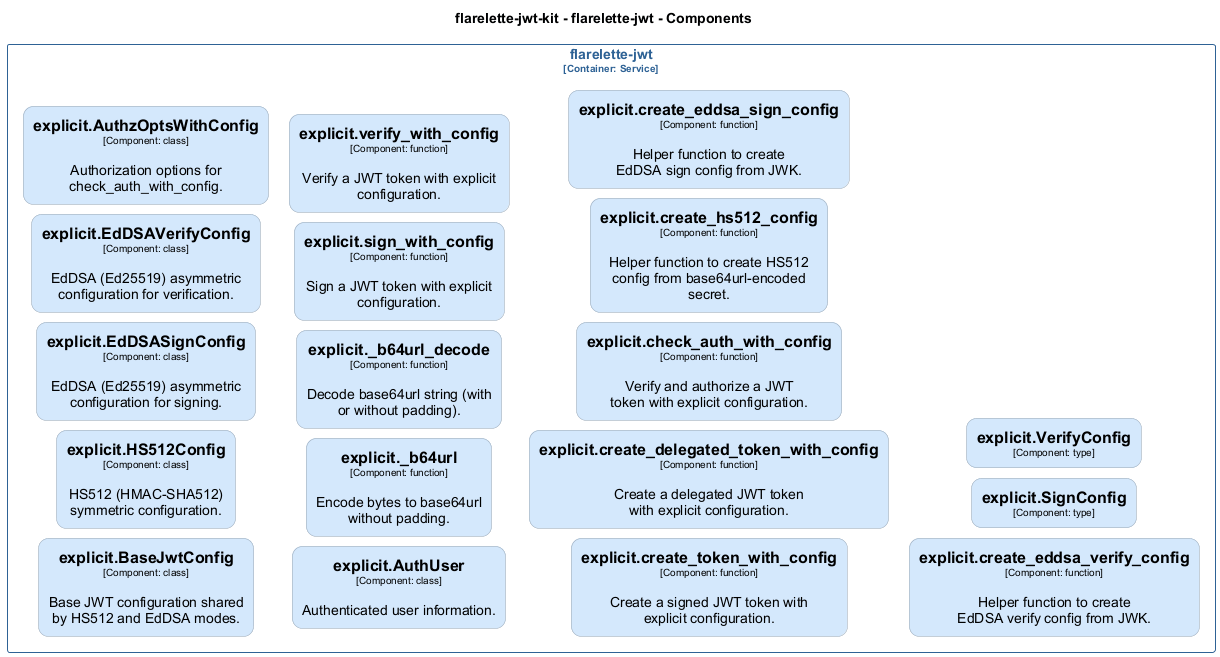

The diagram above was rendered by PlantUML. Its source (embedded in the PNG):
@startuml
set separator none
title flarelette-jwt-kit - flarelette-jwt - Components

left to right direction
skinparam ranksep 20
skinparam nodesep 10

skinparam {
  arrowFontSize 10
  defaultTextAlignment center
  wrapWidth 200
  maxMessageSize 100
  defaultFontName "Arial"
}

hide stereotype

skinparam rectangle<<flarelettejwtkit.flarelettejwt.explicitAuthUser>> {
  BackgroundColor #d4e8fc
  FontColor #000000
  BorderColor #94a2b0
  roundCorner 20
  shadowing false
}
skinparam rectangle<<flarelettejwtkit.flarelettejwt.explicitAuthzOptsWithConfig>> {
  BackgroundColor #d4e8fc
  FontColor #000000
  BorderColor #94a2b0
  roundCorner 20
  shadowing false
}
skinparam rectangle<<flarelettejwtkit.flarelettejwt.explicitBaseJwtConfig>> {
  BackgroundColor #d4e8fc
  FontColor #000000
  BorderColor #94a2b0
  roundCorner 20
  shadowing false
}
skinparam rectangle<<flarelettejwtkit.flarelettejwt.explicitEdDSASignConfig>> {
  BackgroundColor #d4e8fc
  FontColor #000000
  BorderColor #94a2b0
  roundCorner 20
  shadowing false
}
skinparam rectangle<<flarelettejwtkit.flarelettejwt.explicitEdDSAVerifyConfig>> {
  BackgroundColor #d4e8fc
  FontColor #000000
  BorderColor #94a2b0
  roundCorner 20
  shadowing false
}
skinparam rectangle<<flarelettejwtkit.flarelettejwt.explicitHS512Config>> {
  BackgroundColor #d4e8fc
  FontColor #000000
  BorderColor #94a2b0
  roundCorner 20
  shadowing false
}
skinparam rectangle<<flarelettejwtkit.flarelettejwt.explicitSignConfig>> {
  BackgroundColor #d4e8fc
  FontColor #000000
  BorderColor #94a2b0
  roundCorner 20
  shadowing false
}
skinparam rectangle<<flarelettejwtkit.flarelettejwt.explicitVerifyConfig>> {
  BackgroundColor #d4e8fc
  FontColor #000000
  BorderColor #94a2b0
  roundCorner 20
  shadowing false
}
skinparam rectangle<<flarelettejwtkit.flarelettejwt.explicit_b64url>> {
  BackgroundColor #d4e8fc
  FontColor #000000
  BorderColor #94a2b0
  roundCorner 20
  shadowing false
}
skinparam rectangle<<flarelettejwtkit.flarelettejwt.explicit_b64url_decode>> {
  BackgroundColor #d4e8fc
  FontColor #000000
  BorderColor #94a2b0
  roundCorner 20
  shadowing false
}
skinparam rectangle<<flarelettejwtkit.flarelettejwt.explicitcheck_auth_with_config>> {
  BackgroundColor #d4e8fc
  FontColor #000000
  BorderColor #94a2b0
  roundCorner 20
  shadowing false
}
skinparam rectangle<<flarelettejwtkit.flarelettejwt.explicitcreate_delegated_token_with_config>> {
  BackgroundColor #d4e8fc
  FontColor #000000
  BorderColor #94a2b0
  roundCorner 20
  shadowing false
}
skinparam rectangle<<flarelettejwtkit.flarelettejwt.explicitcreate_eddsa_sign_config>> {
  BackgroundColor #d4e8fc
  FontColor #000000
  BorderColor #94a2b0
  roundCorner 20
  shadowing false
}
skinparam rectangle<<flarelettejwtkit.flarelettejwt.explicitcreate_eddsa_verify_config>> {
  BackgroundColor #d4e8fc
  FontColor #000000
  BorderColor #94a2b0
  roundCorner 20
  shadowing false
}
skinparam rectangle<<flarelettejwtkit.flarelettejwt.explicitcreate_hs512_config>> {
  BackgroundColor #d4e8fc
  FontColor #000000
  BorderColor #94a2b0
  roundCorner 20
  shadowing false
}
skinparam rectangle<<flarelettejwtkit.flarelettejwt.explicitcreate_token_with_config>> {
  BackgroundColor #d4e8fc
  FontColor #000000
  BorderColor #94a2b0
  roundCorner 20
  shadowing false
}
skinparam rectangle<<flarelettejwtkit.flarelettejwt.explicitsign_with_config>> {
  BackgroundColor #d4e8fc
  FontColor #000000
  BorderColor #94a2b0
  roundCorner 20
  shadowing false
}
skinparam rectangle<<flarelettejwtkit.flarelettejwt.explicitverify_with_config>> {
  BackgroundColor #d4e8fc
  FontColor #000000
  BorderColor #94a2b0
  roundCorner 20
  shadowing false
}
skinparam rectangle<<flarelettejwtkit.flarelettejwt>> {
  BorderColor #2e6295
  FontColor #2e6295
  shadowing false
}

rectangle "flarelette-jwt\n<size:10>[Container: Service]</size>" <<flarelettejwtkit.flarelettejwt>> {
  rectangle "==explicit.BaseJwtConfig\n<size:10>[Component: class]</size>\n\nBase JWT configuration shared by HS512 and EdDSA modes." <<flarelettejwtkit.flarelettejwt.explicitBaseJwtConfig>> as flarelettejwtkit.flarelettejwt.explicitBaseJwtConfig
  rectangle "==explicit.HS512Config\n<size:10>[Component: class]</size>\n\nHS512 (HMAC-SHA512) symmetric configuration." <<flarelettejwtkit.flarelettejwt.explicitHS512Config>> as flarelettejwtkit.flarelettejwt.explicitHS512Config
  rectangle "==explicit.EdDSASignConfig\n<size:10>[Component: class]</size>\n\nEdDSA (Ed25519) asymmetric configuration for signing." <<flarelettejwtkit.flarelettejwt.explicitEdDSASignConfig>> as flarelettejwtkit.flarelettejwt.explicitEdDSASignConfig
  rectangle "==explicit.EdDSAVerifyConfig\n<size:10>[Component: class]</size>\n\nEdDSA (Ed25519) asymmetric configuration for verification." <<flarelettejwtkit.flarelettejwt.explicitEdDSAVerifyConfig>> as flarelettejwtkit.flarelettejwt.explicitEdDSAVerifyConfig
  rectangle "==explicit.AuthzOptsWithConfig\n<size:10>[Component: class]</size>\n\nAuthorization options for check_auth_with_config." <<flarelettejwtkit.flarelettejwt.explicitAuthzOptsWithConfig>> as flarelettejwtkit.flarelettejwt.explicitAuthzOptsWithConfig
  rectangle "==explicit.AuthUser\n<size:10>[Component: class]</size>\n\nAuthenticated user information." <<flarelettejwtkit.flarelettejwt.explicitAuthUser>> as flarelettejwtkit.flarelettejwt.explicitAuthUser
  rectangle "==explicit._b64url\n<size:10>[Component: function]</size>\n\nEncode bytes to base64url without padding." <<flarelettejwtkit.flarelettejwt.explicit_b64url>> as flarelettejwtkit.flarelettejwt.explicit_b64url
  rectangle "==explicit._b64url_decode\n<size:10>[Component: function]</size>\n\nDecode base64url string (with or without padding)." <<flarelettejwtkit.flarelettejwt.explicit_b64url_decode>> as flarelettejwtkit.flarelettejwt.explicit_b64url_decode
  rectangle "==explicit.sign_with_config\n<size:10>[Component: function]</size>\n\nSign a JWT token with explicit configuration." <<flarelettejwtkit.flarelettejwt.explicitsign_with_config>> as flarelettejwtkit.flarelettejwt.explicitsign_with_config
  rectangle "==explicit.verify_with_config\n<size:10>[Component: function]</size>\n\nVerify a JWT token with explicit configuration." <<flarelettejwtkit.flarelettejwt.explicitverify_with_config>> as flarelettejwtkit.flarelettejwt.explicitverify_with_config
  rectangle "==explicit.create_token_with_config\n<size:10>[Component: function]</size>\n\nCreate a signed JWT token with explicit configuration." <<flarelettejwtkit.flarelettejwt.explicitcreate_token_with_config>> as flarelettejwtkit.flarelettejwt.explicitcreate_token_with_config
  rectangle "==explicit.create_delegated_token_with_config\n<size:10>[Component: function]</size>\n\nCreate a delegated JWT token with explicit configuration." <<flarelettejwtkit.flarelettejwt.explicitcreate_delegated_token_with_config>> as flarelettejwtkit.flarelettejwt.explicitcreate_delegated_token_with_config
  rectangle "==explicit.check_auth_with_config\n<size:10>[Component: function]</size>\n\nVerify and authorize a JWT token with explicit configuration." <<flarelettejwtkit.flarelettejwt.explicitcheck_auth_with_config>> as flarelettejwtkit.flarelettejwt.explicitcheck_auth_with_config
  rectangle "==explicit.create_hs512_config\n<size:10>[Component: function]</size>\n\nHelper function to create HS512 config from base64url-encoded secret." <<flarelettejwtkit.flarelettejwt.explicitcreate_hs512_config>> as flarelettejwtkit.flarelettejwt.explicitcreate_hs512_config
  rectangle "==explicit.create_eddsa_sign_config\n<size:10>[Component: function]</size>\n\nHelper function to create EdDSA sign config from JWK." <<flarelettejwtkit.flarelettejwt.explicitcreate_eddsa_sign_config>> as flarelettejwtkit.flarelettejwt.explicitcreate_eddsa_sign_config
  rectangle "==explicit.create_eddsa_verify_config\n<size:10>[Component: function]</size>\n\nHelper function to create EdDSA verify config from JWK." <<flarelettejwtkit.flarelettejwt.explicitcreate_eddsa_verify_config>> as flarelettejwtkit.flarelettejwt.explicitcreate_eddsa_verify_config
  rectangle "==explicit.SignConfig\n<size:10>[Component: type]</size>" <<flarelettejwtkit.flarelettejwt.explicitSignConfig>> as flarelettejwtkit.flarelettejwt.explicitSignConfig
  rectangle "==explicit.VerifyConfig\n<size:10>[Component: type]</size>" <<flarelettejwtkit.flarelettejwt.explicitVerifyConfig>> as flarelettejwtkit.flarelettejwt.explicitVerifyConfig
}

@enduml